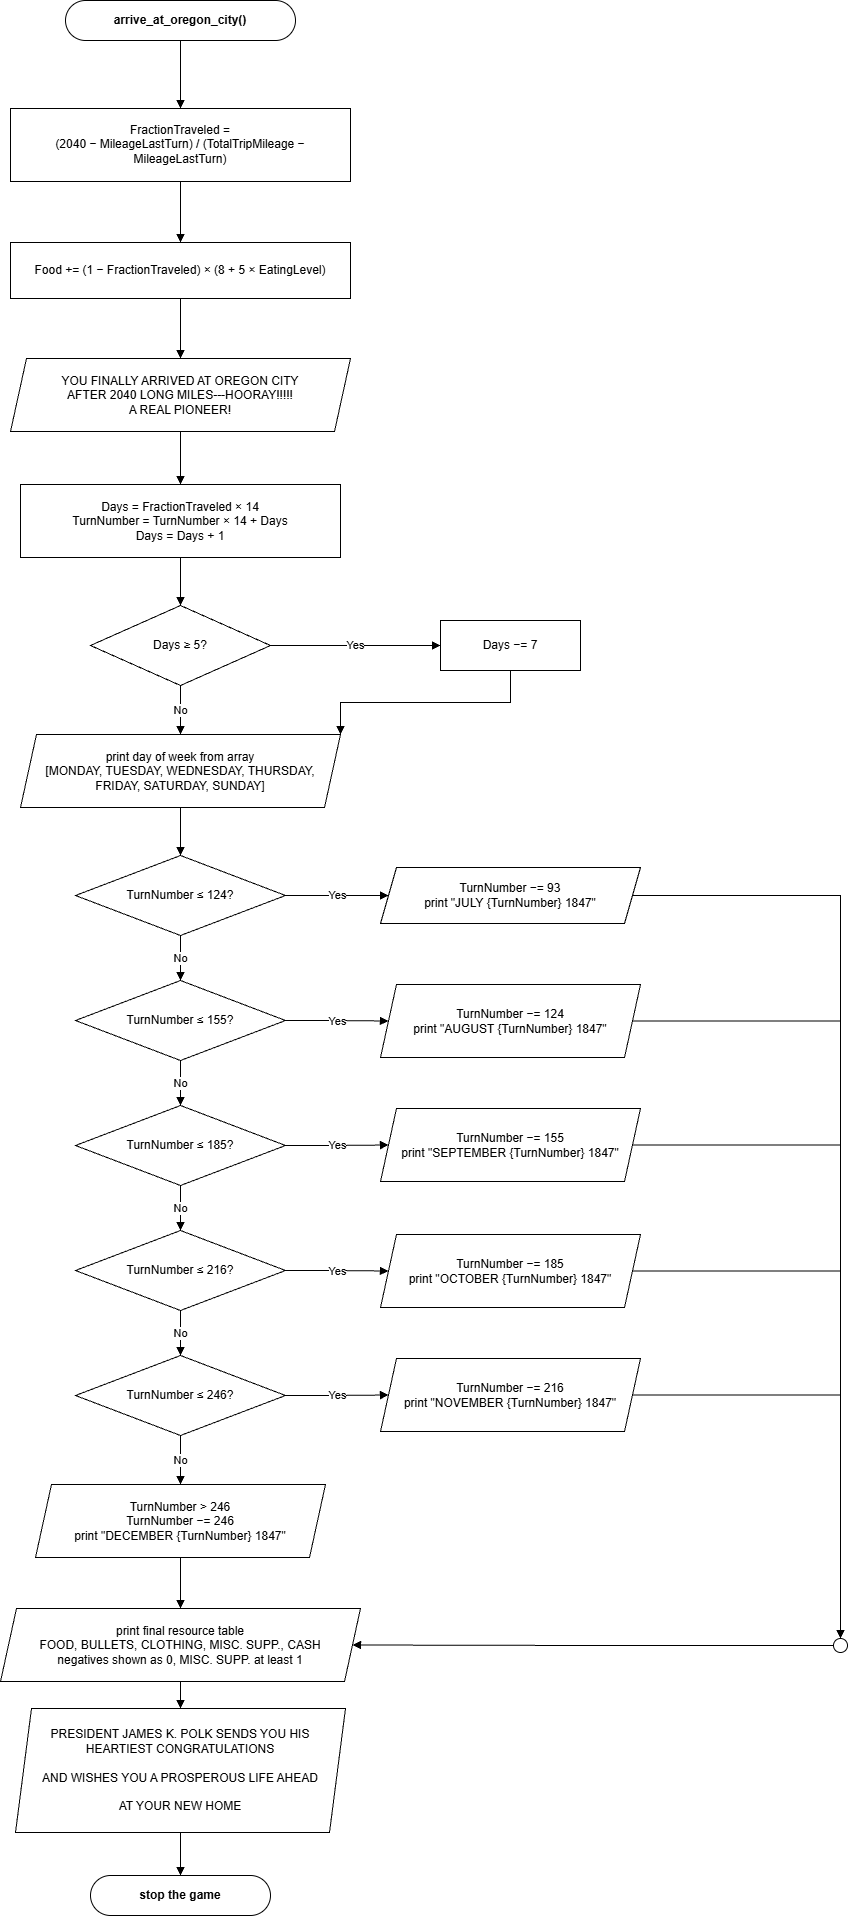

The diagram above was exported from draw.io. Its source (the exported page's mxGraphModel, read from the mxfile embedded in the PNG):
<mxGraphModel dx="2977" dy="1599" grid="1" gridSize="10" guides="1" tooltips="1" connect="1" arrows="1" fold="1" page="0" pageScale="1" pageWidth="1100" pageHeight="1700" math="0" shadow="0">
  <root>
    <mxCell id="0" />
    <mxCell id="1" parent="0" />
    <mxCell id="UxJW-QvSd-icdMDrlVRO-52" parent="1" style="rounded=1;arcSize=50;whiteSpace=wrap;html=1;fontStyle=1;" value="arrive_at_oregon_city()" vertex="1">
      <mxGeometry height="40" width="230" x="385" y="90" as="geometry" />
    </mxCell>
    <mxCell id="UxJW-QvSd-icdMDrlVRO-53" parent="1" style="rounded=0;whiteSpace=wrap;html=1;" value="FractionTraveled =&lt;br&gt;(2040 − MileageLastTurn) / (TotalTripMileage − MileageLastTurn)" vertex="1">
      <mxGeometry height="73" width="340" x="330" y="198" as="geometry" />
    </mxCell>
    <mxCell id="UxJW-QvSd-icdMDrlVRO-54" parent="1" style="rounded=0;whiteSpace=wrap;html=1;" value="Food += (1 − FractionTraveled) × (8 + 5 × EatingLevel)" vertex="1">
      <mxGeometry height="56" width="340" x="330" y="332" as="geometry" />
    </mxCell>
    <mxCell id="UxJW-QvSd-icdMDrlVRO-55" parent="1" style="shape=parallelogram;perimeter=parallelogramPerimeter;whiteSpace=wrap;html=1;fixedSize=1;size=16;" value="YOU FINALLY ARRIVED AT OREGON CITY&lt;br&gt;AFTER 2040 LONG MILES---HOORAY!!!!!&lt;br&gt;A REAL PIONEER!" vertex="1">
      <mxGeometry height="73" width="340" x="330" y="448" as="geometry" />
    </mxCell>
    <mxCell id="UxJW-QvSd-icdMDrlVRO-56" parent="1" style="rounded=0;whiteSpace=wrap;html=1;" value="Days = FractionTraveled × 14&lt;br&gt;TurnNumber = TurnNumber × 14 + Days&lt;br&gt;Days = Days + 1" vertex="1">
      <mxGeometry height="73" width="320" x="340" y="574" as="geometry" />
    </mxCell>
    <mxCell id="UxJW-QvSd-icdMDrlVRO-57" parent="1" style="rhombus;whiteSpace=wrap;html=1;" value="Days ≥ 5?" vertex="1">
      <mxGeometry height="80" width="180" x="410" y="695" as="geometry" />
    </mxCell>
    <mxCell id="UxJW-QvSd-icdMDrlVRO-58" parent="1" style="rounded=0;whiteSpace=wrap;html=1;" value="Days −= 7" vertex="1">
      <mxGeometry height="50" width="140" x="760" y="710" as="geometry" />
    </mxCell>
    <mxCell id="UxJW-QvSd-icdMDrlVRO-59" parent="1" style="shape=parallelogram;perimeter=parallelogramPerimeter;whiteSpace=wrap;html=1;fixedSize=1;size=16;" value="print day of week from array&lt;br&gt;[MONDAY, TUESDAY, WEDNESDAY, THURSDAY,&lt;br&gt;FRIDAY, SATURDAY, SUNDAY]" vertex="1">
      <mxGeometry height="73" width="320" x="340" y="824" as="geometry" />
    </mxCell>
    <mxCell id="UxJW-QvSd-icdMDrlVRO-60" parent="1" style="rhombus;whiteSpace=wrap;html=1;" value="TurnNumber ≤ 124?" vertex="1">
      <mxGeometry height="80" width="210" x="395" y="945" as="geometry" />
    </mxCell>
    <mxCell id="UxJW-QvSd-icdMDrlVRO-61" parent="1" style="shape=parallelogram;perimeter=parallelogramPerimeter;whiteSpace=wrap;html=1;fixedSize=1;size=16;" value="TurnNumber −= 93&lt;br&gt;print &quot;JULY {TurnNumber} 1847&quot;" vertex="1">
      <mxGeometry height="56" width="260" x="700" y="957" as="geometry" />
    </mxCell>
    <mxCell id="UxJW-QvSd-icdMDrlVRO-62" parent="1" style="shape=parallelogram;perimeter=parallelogramPerimeter;whiteSpace=wrap;html=1;fixedSize=1;size=16;" value="print final resource table&lt;br&gt;FOOD, BULLETS, CLOTHING, MISC. SUPP., CASH&lt;br&gt;negatives shown as 0, MISC. SUPP. at least 1" vertex="1">
      <mxGeometry height="73" width="360" x="320" y="1698" as="geometry" />
    </mxCell>
    <mxCell id="UxJW-QvSd-icdMDrlVRO-63" parent="1" style="rhombus;whiteSpace=wrap;html=1;" value="TurnNumber ≤ 155?" vertex="1">
      <mxGeometry height="80" width="210" x="395" y="1070" as="geometry" />
    </mxCell>
    <mxCell id="UxJW-QvSd-icdMDrlVRO-64" parent="1" style="shape=parallelogram;perimeter=parallelogramPerimeter;whiteSpace=wrap;html=1;fixedSize=1;size=16;" value="TurnNumber −= 124&lt;br&gt;print &quot;AUGUST {TurnNumber} 1847&quot;" vertex="1">
      <mxGeometry height="73" width="260" x="700" y="1074" as="geometry" />
    </mxCell>
    <mxCell id="UxJW-QvSd-icdMDrlVRO-65" parent="1" style="rhombus;whiteSpace=wrap;html=1;" value="TurnNumber ≤ 185?" vertex="1">
      <mxGeometry height="80" width="210" x="395" y="1195" as="geometry" />
    </mxCell>
    <mxCell id="UxJW-QvSd-icdMDrlVRO-66" parent="1" style="shape=parallelogram;perimeter=parallelogramPerimeter;whiteSpace=wrap;html=1;fixedSize=1;size=16;" value="TurnNumber −= 155&lt;br&gt;print &quot;SEPTEMBER {TurnNumber} 1847&quot;" vertex="1">
      <mxGeometry height="73" width="260" x="700" y="1198" as="geometry" />
    </mxCell>
    <mxCell id="UxJW-QvSd-icdMDrlVRO-67" parent="1" style="rhombus;whiteSpace=wrap;html=1;" value="TurnNumber ≤ 216?" vertex="1">
      <mxGeometry height="80" width="210" x="395" y="1320" as="geometry" />
    </mxCell>
    <mxCell id="UxJW-QvSd-icdMDrlVRO-68" parent="1" style="shape=parallelogram;perimeter=parallelogramPerimeter;whiteSpace=wrap;html=1;fixedSize=1;size=16;" value="TurnNumber −= 185&lt;br&gt;print &quot;OCTOBER {TurnNumber} 1847&quot;" vertex="1">
      <mxGeometry height="73" width="260" x="700" y="1324" as="geometry" />
    </mxCell>
    <mxCell id="UxJW-QvSd-icdMDrlVRO-69" parent="1" style="rhombus;whiteSpace=wrap;html=1;" value="TurnNumber ≤ 246?" vertex="1">
      <mxGeometry height="80" width="210" x="395" y="1445" as="geometry" />
    </mxCell>
    <mxCell id="UxJW-QvSd-icdMDrlVRO-70" parent="1" style="shape=parallelogram;perimeter=parallelogramPerimeter;whiteSpace=wrap;html=1;fixedSize=1;size=16;" value="TurnNumber −= 216&lt;br&gt;print &quot;NOVEMBER {TurnNumber} 1847&quot;" vertex="1">
      <mxGeometry height="73" width="260" x="700" y="1448" as="geometry" />
    </mxCell>
    <mxCell id="UxJW-QvSd-icdMDrlVRO-71" parent="1" style="ellipse;html=1;aspect=fixed;" value="" vertex="1">
      <mxGeometry height="14" width="14" x="1153" y="1728" as="geometry" />
    </mxCell>
    <mxCell id="UxJW-QvSd-icdMDrlVRO-72" parent="1" style="shape=parallelogram;perimeter=parallelogramPerimeter;whiteSpace=wrap;html=1;fixedSize=1;size=16;" value="TurnNumber &amp;gt; 246&lt;br&gt;TurnNumber −= 246&lt;br&gt;print &quot;DECEMBER {TurnNumber} 1847&quot;" vertex="1">
      <mxGeometry height="73" width="290" x="355" y="1574" as="geometry" />
    </mxCell>
    <mxCell id="UxJW-QvSd-icdMDrlVRO-73" parent="1" style="shape=parallelogram;perimeter=parallelogramPerimeter;whiteSpace=wrap;html=1;fixedSize=1;size=16;" value="PRESIDENT JAMES K. POLK SENDS YOU HIS&lt;br&gt;HEARTIEST CONGRATULATIONS&lt;br&gt;&lt;br&gt;AND WISHES YOU A PROSPEROUS LIFE AHEAD&lt;br&gt;&lt;br&gt;AT YOUR NEW HOME" vertex="1">
      <mxGeometry height="124" width="330" x="335" y="1798" as="geometry" />
    </mxCell>
    <mxCell id="UxJW-QvSd-icdMDrlVRO-74" parent="1" style="rounded=1;arcSize=50;whiteSpace=wrap;html=1;fontStyle=1;" value="stop the game" vertex="1">
      <mxGeometry height="40" width="180" x="410" y="1965" as="geometry" />
    </mxCell>
    <mxCell id="UxJW-QvSd-icdMDrlVRO-75" edge="1" parent="1" source="UxJW-QvSd-icdMDrlVRO-59" style="edgeStyle=orthogonalEdgeStyle;rounded=0;html=1;endArrow=block;endFill=1;labelBackgroundColor=#ffffff;fontSize=11;exitX=0.5;exitY=1;exitDx=0;exitDy=0;entryX=0.5;entryY=0;entryDx=0;entryDy=0;" target="UxJW-QvSd-icdMDrlVRO-60" value="">
      <mxGeometry relative="1" as="geometry" />
    </mxCell>
    <mxCell id="UxJW-QvSd-icdMDrlVRO-76" edge="1" parent="1" source="UxJW-QvSd-icdMDrlVRO-60" style="edgeStyle=orthogonalEdgeStyle;rounded=0;html=1;endArrow=block;endFill=1;labelBackgroundColor=#ffffff;fontSize=11;exitX=1;exitY=0.5;exitDx=0;exitDy=0;entryX=0;entryY=0.5;entryDx=0;entryDy=0;" target="UxJW-QvSd-icdMDrlVRO-61" value="Yes">
      <mxGeometry relative="1" as="geometry" />
    </mxCell>
    <mxCell id="UxJW-QvSd-icdMDrlVRO-77" edge="1" parent="1" source="UxJW-QvSd-icdMDrlVRO-61" style="edgeStyle=orthogonalEdgeStyle;rounded=0;html=1;endArrow=block;endFill=1;labelBackgroundColor=#ffffff;fontSize=11;exitX=1;exitY=0.5;exitDx=0;exitDy=0;entryX=0.5;entryY=0;entryDx=0;entryDy=0;" target="UxJW-QvSd-icdMDrlVRO-71" value="">
      <mxGeometry relative="1" as="geometry" />
    </mxCell>
    <mxCell id="UxJW-QvSd-icdMDrlVRO-78" edge="1" parent="1" source="UxJW-QvSd-icdMDrlVRO-60" style="edgeStyle=orthogonalEdgeStyle;rounded=0;html=1;endArrow=block;endFill=1;labelBackgroundColor=#ffffff;fontSize=11;exitX=0.5;exitY=1;exitDx=0;exitDy=0;entryX=0.5;entryY=0;entryDx=0;entryDy=0;" target="UxJW-QvSd-icdMDrlVRO-63" value="No">
      <mxGeometry relative="1" as="geometry" />
    </mxCell>
    <mxCell id="UxJW-QvSd-icdMDrlVRO-79" edge="1" parent="1" source="UxJW-QvSd-icdMDrlVRO-63" style="edgeStyle=orthogonalEdgeStyle;rounded=0;html=1;endArrow=block;endFill=1;labelBackgroundColor=#ffffff;fontSize=11;exitX=1;exitY=0.5;exitDx=0;exitDy=0;entryX=0;entryY=0.5;entryDx=0;entryDy=0;" target="UxJW-QvSd-icdMDrlVRO-64" value="Yes">
      <mxGeometry relative="1" as="geometry" />
    </mxCell>
    <mxCell id="UxJW-QvSd-icdMDrlVRO-80" edge="1" parent="1" source="UxJW-QvSd-icdMDrlVRO-64" style="edgeStyle=orthogonalEdgeStyle;rounded=0;html=1;endArrow=block;endFill=1;labelBackgroundColor=#ffffff;fontSize=11;exitX=1;exitY=0.5;exitDx=0;exitDy=0;entryX=0.5;entryY=0;entryDx=0;entryDy=0;" target="UxJW-QvSd-icdMDrlVRO-71" value="">
      <mxGeometry relative="1" as="geometry" />
    </mxCell>
    <mxCell id="UxJW-QvSd-icdMDrlVRO-81" edge="1" parent="1" source="UxJW-QvSd-icdMDrlVRO-63" style="edgeStyle=orthogonalEdgeStyle;rounded=0;html=1;endArrow=block;endFill=1;labelBackgroundColor=#ffffff;fontSize=11;exitX=0.5;exitY=1;exitDx=0;exitDy=0;entryX=0.5;entryY=0;entryDx=0;entryDy=0;" target="UxJW-QvSd-icdMDrlVRO-65" value="No">
      <mxGeometry relative="1" as="geometry" />
    </mxCell>
    <mxCell id="UxJW-QvSd-icdMDrlVRO-82" edge="1" parent="1" source="UxJW-QvSd-icdMDrlVRO-65" style="edgeStyle=orthogonalEdgeStyle;rounded=0;html=1;endArrow=block;endFill=1;labelBackgroundColor=#ffffff;fontSize=11;exitX=1;exitY=0.5;exitDx=0;exitDy=0;entryX=0;entryY=0.5;entryDx=0;entryDy=0;" target="UxJW-QvSd-icdMDrlVRO-66" value="Yes">
      <mxGeometry relative="1" as="geometry" />
    </mxCell>
    <mxCell id="UxJW-QvSd-icdMDrlVRO-83" edge="1" parent="1" source="UxJW-QvSd-icdMDrlVRO-66" style="edgeStyle=orthogonalEdgeStyle;rounded=0;html=1;endArrow=block;endFill=1;labelBackgroundColor=#ffffff;fontSize=11;exitX=1;exitY=0.5;exitDx=0;exitDy=0;entryX=0.5;entryY=0;entryDx=0;entryDy=0;" target="UxJW-QvSd-icdMDrlVRO-71" value="">
      <mxGeometry relative="1" as="geometry" />
    </mxCell>
    <mxCell id="UxJW-QvSd-icdMDrlVRO-84" edge="1" parent="1" source="UxJW-QvSd-icdMDrlVRO-65" style="edgeStyle=orthogonalEdgeStyle;rounded=0;html=1;endArrow=block;endFill=1;labelBackgroundColor=#ffffff;fontSize=11;exitX=0.5;exitY=1;exitDx=0;exitDy=0;entryX=0.5;entryY=0;entryDx=0;entryDy=0;" target="UxJW-QvSd-icdMDrlVRO-67" value="No">
      <mxGeometry relative="1" as="geometry" />
    </mxCell>
    <mxCell id="UxJW-QvSd-icdMDrlVRO-85" edge="1" parent="1" source="UxJW-QvSd-icdMDrlVRO-67" style="edgeStyle=orthogonalEdgeStyle;rounded=0;html=1;endArrow=block;endFill=1;labelBackgroundColor=#ffffff;fontSize=11;exitX=1;exitY=0.5;exitDx=0;exitDy=0;entryX=0;entryY=0.5;entryDx=0;entryDy=0;" target="UxJW-QvSd-icdMDrlVRO-68" value="Yes">
      <mxGeometry relative="1" as="geometry" />
    </mxCell>
    <mxCell id="UxJW-QvSd-icdMDrlVRO-86" edge="1" parent="1" source="UxJW-QvSd-icdMDrlVRO-68" style="edgeStyle=orthogonalEdgeStyle;rounded=0;html=1;endArrow=block;endFill=1;labelBackgroundColor=#ffffff;fontSize=11;exitX=1;exitY=0.5;exitDx=0;exitDy=0;entryX=0.5;entryY=0;entryDx=0;entryDy=0;" target="UxJW-QvSd-icdMDrlVRO-71" value="">
      <mxGeometry relative="1" as="geometry" />
    </mxCell>
    <mxCell id="UxJW-QvSd-icdMDrlVRO-87" edge="1" parent="1" source="UxJW-QvSd-icdMDrlVRO-67" style="edgeStyle=orthogonalEdgeStyle;rounded=0;html=1;endArrow=block;endFill=1;labelBackgroundColor=#ffffff;fontSize=11;exitX=0.5;exitY=1;exitDx=0;exitDy=0;entryX=0.5;entryY=0;entryDx=0;entryDy=0;" target="UxJW-QvSd-icdMDrlVRO-69" value="No">
      <mxGeometry relative="1" as="geometry" />
    </mxCell>
    <mxCell id="UxJW-QvSd-icdMDrlVRO-88" edge="1" parent="1" source="UxJW-QvSd-icdMDrlVRO-69" style="edgeStyle=orthogonalEdgeStyle;rounded=0;html=1;endArrow=block;endFill=1;labelBackgroundColor=#ffffff;fontSize=11;exitX=1;exitY=0.5;exitDx=0;exitDy=0;entryX=0;entryY=0.5;entryDx=0;entryDy=0;" target="UxJW-QvSd-icdMDrlVRO-70" value="Yes">
      <mxGeometry relative="1" as="geometry" />
    </mxCell>
    <mxCell id="UxJW-QvSd-icdMDrlVRO-89" edge="1" parent="1" source="UxJW-QvSd-icdMDrlVRO-70" style="edgeStyle=orthogonalEdgeStyle;rounded=0;html=1;endArrow=block;endFill=1;labelBackgroundColor=#ffffff;fontSize=11;exitX=1;exitY=0.5;exitDx=0;exitDy=0;entryX=0.5;entryY=0;entryDx=0;entryDy=0;" target="UxJW-QvSd-icdMDrlVRO-71" value="">
      <mxGeometry relative="1" as="geometry" />
    </mxCell>
    <mxCell id="UxJW-QvSd-icdMDrlVRO-90" edge="1" parent="1" source="UxJW-QvSd-icdMDrlVRO-52" style="edgeStyle=orthogonalEdgeStyle;rounded=0;html=1;endArrow=block;endFill=1;labelBackgroundColor=#ffffff;fontSize=11;exitX=0.5;exitY=1;exitDx=0;exitDy=0;entryX=0.5;entryY=0;entryDx=0;entryDy=0;" target="UxJW-QvSd-icdMDrlVRO-53" value="">
      <mxGeometry relative="1" as="geometry" />
    </mxCell>
    <mxCell id="UxJW-QvSd-icdMDrlVRO-91" edge="1" parent="1" source="UxJW-QvSd-icdMDrlVRO-53" style="edgeStyle=orthogonalEdgeStyle;rounded=0;html=1;endArrow=block;endFill=1;labelBackgroundColor=#ffffff;fontSize=11;exitX=0.5;exitY=1;exitDx=0;exitDy=0;entryX=0.5;entryY=0;entryDx=0;entryDy=0;" target="UxJW-QvSd-icdMDrlVRO-54" value="">
      <mxGeometry relative="1" as="geometry" />
    </mxCell>
    <mxCell id="UxJW-QvSd-icdMDrlVRO-92" edge="1" parent="1" source="UxJW-QvSd-icdMDrlVRO-54" style="edgeStyle=orthogonalEdgeStyle;rounded=0;html=1;endArrow=block;endFill=1;labelBackgroundColor=#ffffff;fontSize=11;exitX=0.5;exitY=1;exitDx=0;exitDy=0;entryX=0.5;entryY=0;entryDx=0;entryDy=0;" target="UxJW-QvSd-icdMDrlVRO-55" value="">
      <mxGeometry relative="1" as="geometry" />
    </mxCell>
    <mxCell id="UxJW-QvSd-icdMDrlVRO-93" edge="1" parent="1" source="UxJW-QvSd-icdMDrlVRO-55" style="edgeStyle=orthogonalEdgeStyle;rounded=0;html=1;endArrow=block;endFill=1;labelBackgroundColor=#ffffff;fontSize=11;exitX=0.5;exitY=1;exitDx=0;exitDy=0;entryX=0.5;entryY=0;entryDx=0;entryDy=0;" target="UxJW-QvSd-icdMDrlVRO-56" value="">
      <mxGeometry relative="1" as="geometry" />
    </mxCell>
    <mxCell id="UxJW-QvSd-icdMDrlVRO-94" edge="1" parent="1" source="UxJW-QvSd-icdMDrlVRO-56" style="edgeStyle=orthogonalEdgeStyle;rounded=0;html=1;endArrow=block;endFill=1;labelBackgroundColor=#ffffff;fontSize=11;exitX=0.5;exitY=1;exitDx=0;exitDy=0;entryX=0.5;entryY=0;entryDx=0;entryDy=0;" target="UxJW-QvSd-icdMDrlVRO-57" value="">
      <mxGeometry relative="1" as="geometry" />
    </mxCell>
    <mxCell id="UxJW-QvSd-icdMDrlVRO-95" edge="1" parent="1" source="UxJW-QvSd-icdMDrlVRO-57" style="edgeStyle=orthogonalEdgeStyle;rounded=0;html=1;endArrow=block;endFill=1;labelBackgroundColor=#ffffff;fontSize=11;exitX=1;exitY=0.5;exitDx=0;exitDy=0;entryX=0;entryY=0.5;entryDx=0;entryDy=0;" target="UxJW-QvSd-icdMDrlVRO-58" value="Yes">
      <mxGeometry relative="1" as="geometry" />
    </mxCell>
    <mxCell id="UxJW-QvSd-icdMDrlVRO-96" edge="1" parent="1" source="UxJW-QvSd-icdMDrlVRO-58" style="edgeStyle=orthogonalEdgeStyle;rounded=0;html=1;endArrow=block;endFill=1;labelBackgroundColor=#ffffff;fontSize=11;exitX=0.5;exitY=1;exitDx=0;exitDy=0;entryX=1;entryY=0;entryDx=0;entryDy=0;" target="UxJW-QvSd-icdMDrlVRO-59" value="">
      <mxGeometry relative="1" x="0.188" as="geometry" />
    </mxCell>
    <mxCell id="UxJW-QvSd-icdMDrlVRO-97" edge="1" parent="1" source="UxJW-QvSd-icdMDrlVRO-57" style="edgeStyle=orthogonalEdgeStyle;rounded=0;html=1;endArrow=block;endFill=1;labelBackgroundColor=#ffffff;fontSize=11;exitX=0.5;exitY=1;exitDx=0;exitDy=0;entryX=0.5;entryY=0;entryDx=0;entryDy=0;" target="UxJW-QvSd-icdMDrlVRO-59" value="No">
      <mxGeometry relative="1" as="geometry" />
    </mxCell>
    <mxCell id="UxJW-QvSd-icdMDrlVRO-98" edge="1" parent="1" source="UxJW-QvSd-icdMDrlVRO-69" style="edgeStyle=orthogonalEdgeStyle;rounded=0;html=1;endArrow=block;endFill=1;labelBackgroundColor=#ffffff;fontSize=11;exitX=0.5;exitY=1;exitDx=0;exitDy=0;entryX=0.5;entryY=0;entryDx=0;entryDy=0;" target="UxJW-QvSd-icdMDrlVRO-72" value="No">
      <mxGeometry relative="1" as="geometry" />
    </mxCell>
    <mxCell id="UxJW-QvSd-icdMDrlVRO-99" edge="1" parent="1" source="UxJW-QvSd-icdMDrlVRO-71" style="edgeStyle=orthogonalEdgeStyle;rounded=0;html=1;endArrow=block;endFill=1;labelBackgroundColor=#ffffff;fontSize=11;exitX=0;exitY=0.5;exitDx=0;exitDy=0;entryX=1;entryY=0.5;entryDx=0;entryDy=0;" target="UxJW-QvSd-icdMDrlVRO-62" value="">
      <mxGeometry relative="1" as="geometry" />
    </mxCell>
    <mxCell id="UxJW-QvSd-icdMDrlVRO-100" edge="1" parent="1" source="UxJW-QvSd-icdMDrlVRO-72" style="edgeStyle=orthogonalEdgeStyle;rounded=0;html=1;endArrow=block;endFill=1;labelBackgroundColor=#ffffff;fontSize=11;exitX=0.5;exitY=1;exitDx=0;exitDy=0;entryX=0.5;entryY=0;entryDx=0;entryDy=0;" target="UxJW-QvSd-icdMDrlVRO-62" value="">
      <mxGeometry relative="1" as="geometry" />
    </mxCell>
    <mxCell id="UxJW-QvSd-icdMDrlVRO-101" edge="1" parent="1" source="UxJW-QvSd-icdMDrlVRO-62" style="edgeStyle=orthogonalEdgeStyle;rounded=0;html=1;endArrow=block;endFill=1;labelBackgroundColor=#ffffff;fontSize=11;exitX=0.5;exitY=1;exitDx=0;exitDy=0;entryX=0.5;entryY=0;entryDx=0;entryDy=0;" target="UxJW-QvSd-icdMDrlVRO-73" value="">
      <mxGeometry relative="1" as="geometry" />
    </mxCell>
    <mxCell id="UxJW-QvSd-icdMDrlVRO-102" edge="1" parent="1" source="UxJW-QvSd-icdMDrlVRO-73" style="edgeStyle=orthogonalEdgeStyle;rounded=0;html=1;endArrow=block;endFill=1;labelBackgroundColor=#ffffff;fontSize=11;exitX=0.5;exitY=1;exitDx=0;exitDy=0;entryX=0.5;entryY=0;entryDx=0;entryDy=0;" target="UxJW-QvSd-icdMDrlVRO-74" value="">
      <mxGeometry relative="1" as="geometry" />
    </mxCell>
  </root>
</mxGraphModel>